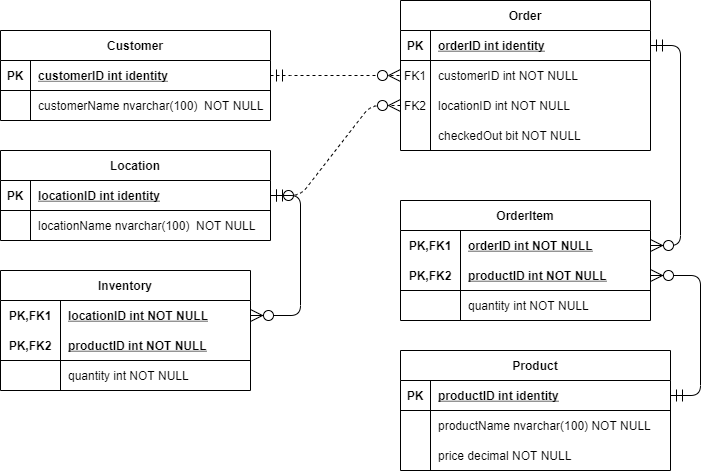

The diagram above was exported from draw.io. Its source (the exported page's mxGraphModel, read from the mxfile embedded in the PNG):
<mxGraphModel dx="868" dy="460" grid="1" gridSize="10" guides="1" tooltips="1" connect="1" arrows="1" fold="1" page="1" pageScale="1" pageWidth="850" pageHeight="1100" math="0" shadow="0" extFonts="Permanent Marker^https://fonts.googleapis.com/css?family=Permanent+Marker">
  <root>
    <mxCell id="0" />
    <mxCell id="1" parent="0" />
    <mxCell id="C-vyLk0tnHw3VtMMgP7b-2" value="Order" style="shape=table;startSize=30;container=1;collapsible=1;childLayout=tableLayout;fixedRows=1;rowLines=0;fontStyle=1;align=center;resizeLast=1;" parent="1" vertex="1">
      <mxGeometry x="520" y="90" width="250" height="150" as="geometry" />
    </mxCell>
    <mxCell id="C-vyLk0tnHw3VtMMgP7b-3" value="" style="shape=partialRectangle;collapsible=0;dropTarget=0;pointerEvents=0;fillColor=none;points=[[0,0.5],[1,0.5]];portConstraint=eastwest;top=0;left=0;right=0;bottom=1;" parent="C-vyLk0tnHw3VtMMgP7b-2" vertex="1">
      <mxGeometry y="30" width="250" height="30" as="geometry" />
    </mxCell>
    <mxCell id="C-vyLk0tnHw3VtMMgP7b-4" value="PK" style="shape=partialRectangle;overflow=hidden;connectable=0;fillColor=none;top=0;left=0;bottom=0;right=0;fontStyle=1;" parent="C-vyLk0tnHw3VtMMgP7b-3" vertex="1">
      <mxGeometry width="30" height="30" as="geometry" />
    </mxCell>
    <mxCell id="C-vyLk0tnHw3VtMMgP7b-5" value="orderID int identity" style="shape=partialRectangle;overflow=hidden;connectable=0;fillColor=none;top=0;left=0;bottom=0;right=0;align=left;spacingLeft=6;fontStyle=5;" parent="C-vyLk0tnHw3VtMMgP7b-3" vertex="1">
      <mxGeometry x="30" width="220" height="30" as="geometry" />
    </mxCell>
    <mxCell id="C-vyLk0tnHw3VtMMgP7b-6" value="" style="shape=partialRectangle;collapsible=0;dropTarget=0;pointerEvents=0;fillColor=none;points=[[0,0.5],[1,0.5]];portConstraint=eastwest;top=0;left=0;right=0;bottom=0;" parent="C-vyLk0tnHw3VtMMgP7b-2" vertex="1">
      <mxGeometry y="60" width="250" height="30" as="geometry" />
    </mxCell>
    <mxCell id="C-vyLk0tnHw3VtMMgP7b-7" value="FK1" style="shape=partialRectangle;overflow=hidden;connectable=0;fillColor=none;top=0;left=0;bottom=0;right=0;" parent="C-vyLk0tnHw3VtMMgP7b-6" vertex="1">
      <mxGeometry width="30" height="30" as="geometry" />
    </mxCell>
    <mxCell id="C-vyLk0tnHw3VtMMgP7b-8" value="customerID int NOT NULL" style="shape=partialRectangle;overflow=hidden;connectable=0;fillColor=none;top=0;left=0;bottom=0;right=0;align=left;spacingLeft=6;" parent="C-vyLk0tnHw3VtMMgP7b-6" vertex="1">
      <mxGeometry x="30" width="220" height="30" as="geometry" />
    </mxCell>
    <mxCell id="GWipeCqMmxoQJ4Ydtfvd-55" value="" style="shape=partialRectangle;collapsible=0;dropTarget=0;pointerEvents=0;fillColor=none;points=[[0,0.5],[1,0.5]];portConstraint=eastwest;top=0;left=0;right=0;bottom=0;" vertex="1" parent="C-vyLk0tnHw3VtMMgP7b-2">
      <mxGeometry y="90" width="250" height="30" as="geometry" />
    </mxCell>
    <mxCell id="GWipeCqMmxoQJ4Ydtfvd-56" value="FK2" style="shape=partialRectangle;overflow=hidden;connectable=0;fillColor=none;top=0;left=0;bottom=0;right=0;" vertex="1" parent="GWipeCqMmxoQJ4Ydtfvd-55">
      <mxGeometry width="30" height="30" as="geometry" />
    </mxCell>
    <mxCell id="GWipeCqMmxoQJ4Ydtfvd-57" value="locationID int NOT NULL" style="shape=partialRectangle;overflow=hidden;connectable=0;fillColor=none;top=0;left=0;bottom=0;right=0;align=left;spacingLeft=6;" vertex="1" parent="GWipeCqMmxoQJ4Ydtfvd-55">
      <mxGeometry x="30" width="220" height="30" as="geometry" />
    </mxCell>
    <mxCell id="GWipeCqMmxoQJ4Ydtfvd-58" value="" style="shape=partialRectangle;collapsible=0;dropTarget=0;pointerEvents=0;fillColor=none;points=[[0,0.5],[1,0.5]];portConstraint=eastwest;top=0;left=0;right=0;bottom=0;" vertex="1" parent="C-vyLk0tnHw3VtMMgP7b-2">
      <mxGeometry y="120" width="250" height="30" as="geometry" />
    </mxCell>
    <mxCell id="GWipeCqMmxoQJ4Ydtfvd-59" value="" style="shape=partialRectangle;overflow=hidden;connectable=0;fillColor=none;top=0;left=0;bottom=0;right=0;" vertex="1" parent="GWipeCqMmxoQJ4Ydtfvd-58">
      <mxGeometry width="30" height="30" as="geometry" />
    </mxCell>
    <mxCell id="GWipeCqMmxoQJ4Ydtfvd-60" value="checkedOut bit NOT NULL" style="shape=partialRectangle;overflow=hidden;connectable=0;fillColor=none;top=0;left=0;bottom=0;right=0;align=left;spacingLeft=6;" vertex="1" parent="GWipeCqMmxoQJ4Ydtfvd-58">
      <mxGeometry x="30" width="220" height="30" as="geometry" />
    </mxCell>
    <mxCell id="C-vyLk0tnHw3VtMMgP7b-23" value="Customer" style="shape=table;startSize=30;container=1;collapsible=1;childLayout=tableLayout;fixedRows=1;rowLines=0;fontStyle=1;align=center;resizeLast=1;" parent="1" vertex="1">
      <mxGeometry x="120" y="120" width="270" height="90" as="geometry" />
    </mxCell>
    <mxCell id="C-vyLk0tnHw3VtMMgP7b-24" value="" style="shape=partialRectangle;collapsible=0;dropTarget=0;pointerEvents=0;fillColor=none;points=[[0,0.5],[1,0.5]];portConstraint=eastwest;top=0;left=0;right=0;bottom=1;" parent="C-vyLk0tnHw3VtMMgP7b-23" vertex="1">
      <mxGeometry y="30" width="270" height="30" as="geometry" />
    </mxCell>
    <mxCell id="C-vyLk0tnHw3VtMMgP7b-25" value="PK" style="shape=partialRectangle;overflow=hidden;connectable=0;fillColor=none;top=0;left=0;bottom=0;right=0;fontStyle=1;" parent="C-vyLk0tnHw3VtMMgP7b-24" vertex="1">
      <mxGeometry width="30" height="30" as="geometry" />
    </mxCell>
    <mxCell id="C-vyLk0tnHw3VtMMgP7b-26" value="customerID int identity" style="shape=partialRectangle;overflow=hidden;connectable=0;fillColor=none;top=0;left=0;bottom=0;right=0;align=left;spacingLeft=6;fontStyle=5;" parent="C-vyLk0tnHw3VtMMgP7b-24" vertex="1">
      <mxGeometry x="30" width="240" height="30" as="geometry" />
    </mxCell>
    <mxCell id="C-vyLk0tnHw3VtMMgP7b-27" value="" style="shape=partialRectangle;collapsible=0;dropTarget=0;pointerEvents=0;fillColor=none;points=[[0,0.5],[1,0.5]];portConstraint=eastwest;top=0;left=0;right=0;bottom=0;" parent="C-vyLk0tnHw3VtMMgP7b-23" vertex="1">
      <mxGeometry y="60" width="270" height="30" as="geometry" />
    </mxCell>
    <mxCell id="C-vyLk0tnHw3VtMMgP7b-28" value="" style="shape=partialRectangle;overflow=hidden;connectable=0;fillColor=none;top=0;left=0;bottom=0;right=0;" parent="C-vyLk0tnHw3VtMMgP7b-27" vertex="1">
      <mxGeometry width="30" height="30" as="geometry" />
    </mxCell>
    <mxCell id="C-vyLk0tnHw3VtMMgP7b-29" value="customerName nvarchar(100)  NOT NULL" style="shape=partialRectangle;overflow=hidden;connectable=0;fillColor=none;top=0;left=0;bottom=0;right=0;align=left;spacingLeft=6;" parent="C-vyLk0tnHw3VtMMgP7b-27" vertex="1">
      <mxGeometry x="30" width="240" height="30" as="geometry" />
    </mxCell>
    <mxCell id="GWipeCqMmxoQJ4Ydtfvd-1" value="" style="edgeStyle=entityRelationEdgeStyle;fontSize=12;html=1;endArrow=ERzeroToMany;startArrow=ERmandOne;entryX=0;entryY=0.5;entryDx=0;entryDy=0;exitX=1;exitY=0.5;exitDx=0;exitDy=0;dashed=1;endSize=10;startSize=10;" edge="1" parent="1" source="C-vyLk0tnHw3VtMMgP7b-24" target="C-vyLk0tnHw3VtMMgP7b-6">
      <mxGeometry width="100" height="100" relative="1" as="geometry">
        <mxPoint x="370" y="290" as="sourcePoint" />
        <mxPoint x="470" y="190" as="targetPoint" />
      </mxGeometry>
    </mxCell>
    <mxCell id="GWipeCqMmxoQJ4Ydtfvd-13" value="OrderItem" style="shape=table;startSize=30;container=1;collapsible=1;childLayout=tableLayout;fixedRows=1;rowLines=0;fontStyle=1;align=center;resizeLast=1;fillColor=none;" vertex="1" parent="1">
      <mxGeometry x="520" y="290" width="250" height="120" as="geometry" />
    </mxCell>
    <mxCell id="GWipeCqMmxoQJ4Ydtfvd-14" value="" style="shape=partialRectangle;collapsible=0;dropTarget=0;pointerEvents=0;fillColor=none;top=0;left=0;bottom=0;right=0;points=[[0,0.5],[1,0.5]];portConstraint=eastwest;" vertex="1" parent="GWipeCqMmxoQJ4Ydtfvd-13">
      <mxGeometry y="30" width="250" height="30" as="geometry" />
    </mxCell>
    <mxCell id="GWipeCqMmxoQJ4Ydtfvd-15" value="PK,FK1" style="shape=partialRectangle;connectable=0;fillColor=none;top=0;left=0;bottom=0;right=0;fontStyle=1;overflow=hidden;" vertex="1" parent="GWipeCqMmxoQJ4Ydtfvd-14">
      <mxGeometry width="60" height="30" as="geometry" />
    </mxCell>
    <mxCell id="GWipeCqMmxoQJ4Ydtfvd-16" value="orderID int NOT NULL" style="shape=partialRectangle;connectable=0;fillColor=none;top=0;left=0;bottom=0;right=0;align=left;spacingLeft=6;fontStyle=5;overflow=hidden;" vertex="1" parent="GWipeCqMmxoQJ4Ydtfvd-14">
      <mxGeometry x="60" width="190" height="30" as="geometry" />
    </mxCell>
    <mxCell id="GWipeCqMmxoQJ4Ydtfvd-17" value="" style="shape=partialRectangle;collapsible=0;dropTarget=0;pointerEvents=0;fillColor=none;top=0;left=0;bottom=1;right=0;points=[[0,0.5],[1,0.5]];portConstraint=eastwest;" vertex="1" parent="GWipeCqMmxoQJ4Ydtfvd-13">
      <mxGeometry y="60" width="250" height="30" as="geometry" />
    </mxCell>
    <mxCell id="GWipeCqMmxoQJ4Ydtfvd-18" value="PK,FK2" style="shape=partialRectangle;connectable=0;fillColor=none;top=0;left=0;bottom=0;right=0;fontStyle=1;overflow=hidden;" vertex="1" parent="GWipeCqMmxoQJ4Ydtfvd-17">
      <mxGeometry width="60" height="30" as="geometry" />
    </mxCell>
    <mxCell id="GWipeCqMmxoQJ4Ydtfvd-19" value="productID int NOT NULL" style="shape=partialRectangle;connectable=0;fillColor=none;top=0;left=0;bottom=0;right=0;align=left;spacingLeft=6;fontStyle=5;overflow=hidden;" vertex="1" parent="GWipeCqMmxoQJ4Ydtfvd-17">
      <mxGeometry x="60" width="190" height="30" as="geometry" />
    </mxCell>
    <mxCell id="GWipeCqMmxoQJ4Ydtfvd-20" value="" style="shape=partialRectangle;collapsible=0;dropTarget=0;pointerEvents=0;fillColor=none;top=0;left=0;bottom=0;right=0;points=[[0,0.5],[1,0.5]];portConstraint=eastwest;" vertex="1" parent="GWipeCqMmxoQJ4Ydtfvd-13">
      <mxGeometry y="90" width="250" height="30" as="geometry" />
    </mxCell>
    <mxCell id="GWipeCqMmxoQJ4Ydtfvd-21" value="" style="shape=partialRectangle;connectable=0;fillColor=none;top=0;left=0;bottom=0;right=0;editable=1;overflow=hidden;" vertex="1" parent="GWipeCqMmxoQJ4Ydtfvd-20">
      <mxGeometry width="60" height="30" as="geometry" />
    </mxCell>
    <mxCell id="GWipeCqMmxoQJ4Ydtfvd-22" value="quantity int NOT NULL" style="shape=partialRectangle;connectable=0;fillColor=none;top=0;left=0;bottom=0;right=0;align=left;spacingLeft=6;overflow=hidden;" vertex="1" parent="GWipeCqMmxoQJ4Ydtfvd-20">
      <mxGeometry x="60" width="190" height="30" as="geometry" />
    </mxCell>
    <mxCell id="GWipeCqMmxoQJ4Ydtfvd-27" value="" style="edgeStyle=entityRelationEdgeStyle;fontSize=12;html=1;endArrow=ERzeroToMany;startArrow=ERmandOne;entryX=1;entryY=0.5;entryDx=0;entryDy=0;exitX=1;exitY=0.5;exitDx=0;exitDy=0;endSize=10;startSize=10;" edge="1" parent="1" source="C-vyLk0tnHw3VtMMgP7b-3" target="GWipeCqMmxoQJ4Ydtfvd-14">
      <mxGeometry width="100" height="100" relative="1" as="geometry">
        <mxPoint x="690" y="240" as="sourcePoint" />
        <mxPoint x="820" y="240" as="targetPoint" />
      </mxGeometry>
    </mxCell>
    <mxCell id="GWipeCqMmxoQJ4Ydtfvd-32" value="Location" style="shape=table;startSize=30;container=1;collapsible=1;childLayout=tableLayout;fixedRows=1;rowLines=0;fontStyle=1;align=center;resizeLast=1;" vertex="1" parent="1">
      <mxGeometry x="120" y="240" width="270" height="90" as="geometry" />
    </mxCell>
    <mxCell id="GWipeCqMmxoQJ4Ydtfvd-33" value="" style="shape=partialRectangle;collapsible=0;dropTarget=0;pointerEvents=0;fillColor=none;points=[[0,0.5],[1,0.5]];portConstraint=eastwest;top=0;left=0;right=0;bottom=1;" vertex="1" parent="GWipeCqMmxoQJ4Ydtfvd-32">
      <mxGeometry y="30" width="270" height="30" as="geometry" />
    </mxCell>
    <mxCell id="GWipeCqMmxoQJ4Ydtfvd-34" value="PK" style="shape=partialRectangle;overflow=hidden;connectable=0;fillColor=none;top=0;left=0;bottom=0;right=0;fontStyle=1;" vertex="1" parent="GWipeCqMmxoQJ4Ydtfvd-33">
      <mxGeometry width="30" height="30" as="geometry" />
    </mxCell>
    <mxCell id="GWipeCqMmxoQJ4Ydtfvd-35" value="locationID int identity" style="shape=partialRectangle;overflow=hidden;connectable=0;fillColor=none;top=0;left=0;bottom=0;right=0;align=left;spacingLeft=6;fontStyle=5;" vertex="1" parent="GWipeCqMmxoQJ4Ydtfvd-33">
      <mxGeometry x="30" width="240" height="30" as="geometry" />
    </mxCell>
    <mxCell id="GWipeCqMmxoQJ4Ydtfvd-36" value="" style="shape=partialRectangle;collapsible=0;dropTarget=0;pointerEvents=0;fillColor=none;points=[[0,0.5],[1,0.5]];portConstraint=eastwest;top=0;left=0;right=0;bottom=0;" vertex="1" parent="GWipeCqMmxoQJ4Ydtfvd-32">
      <mxGeometry y="60" width="270" height="30" as="geometry" />
    </mxCell>
    <mxCell id="GWipeCqMmxoQJ4Ydtfvd-37" value="" style="shape=partialRectangle;overflow=hidden;connectable=0;fillColor=none;top=0;left=0;bottom=0;right=0;" vertex="1" parent="GWipeCqMmxoQJ4Ydtfvd-36">
      <mxGeometry width="30" height="30" as="geometry" />
    </mxCell>
    <mxCell id="GWipeCqMmxoQJ4Ydtfvd-38" value="locationName nvarchar(100)  NOT NULL" style="shape=partialRectangle;overflow=hidden;connectable=0;fillColor=none;top=0;left=0;bottom=0;right=0;align=left;spacingLeft=6;" vertex="1" parent="GWipeCqMmxoQJ4Ydtfvd-36">
      <mxGeometry x="30" width="240" height="30" as="geometry" />
    </mxCell>
    <mxCell id="GWipeCqMmxoQJ4Ydtfvd-40" value="" style="edgeStyle=entityRelationEdgeStyle;fontSize=12;html=1;endArrow=ERzeroToMany;startArrow=ERzeroToOne;entryX=0;entryY=0.5;entryDx=0;entryDy=0;dashed=1;endSize=10;startSize=10;" edge="1" parent="1" source="GWipeCqMmxoQJ4Ydtfvd-33" target="GWipeCqMmxoQJ4Ydtfvd-55">
      <mxGeometry width="100" height="100" relative="1" as="geometry">
        <mxPoint x="440" y="260" as="sourcePoint" />
        <mxPoint x="490" y="200" as="targetPoint" />
      </mxGeometry>
    </mxCell>
    <mxCell id="GWipeCqMmxoQJ4Ydtfvd-42" value="Product" style="shape=table;startSize=30;container=1;collapsible=1;childLayout=tableLayout;fixedRows=1;rowLines=0;fontStyle=1;align=center;resizeLast=1;fillColor=none;" vertex="1" parent="1">
      <mxGeometry x="520" y="440" width="270" height="120" as="geometry" />
    </mxCell>
    <mxCell id="GWipeCqMmxoQJ4Ydtfvd-43" value="" style="shape=partialRectangle;collapsible=0;dropTarget=0;pointerEvents=0;fillColor=none;top=0;left=0;bottom=1;right=0;points=[[0,0.5],[1,0.5]];portConstraint=eastwest;" vertex="1" parent="GWipeCqMmxoQJ4Ydtfvd-42">
      <mxGeometry y="30" width="270" height="30" as="geometry" />
    </mxCell>
    <mxCell id="GWipeCqMmxoQJ4Ydtfvd-44" value="PK" style="shape=partialRectangle;connectable=0;fillColor=none;top=0;left=0;bottom=0;right=0;fontStyle=1;overflow=hidden;" vertex="1" parent="GWipeCqMmxoQJ4Ydtfvd-43">
      <mxGeometry width="30" height="30" as="geometry" />
    </mxCell>
    <mxCell id="GWipeCqMmxoQJ4Ydtfvd-45" value="productID int identity" style="shape=partialRectangle;connectable=0;fillColor=none;top=0;left=0;bottom=0;right=0;align=left;spacingLeft=6;fontStyle=5;overflow=hidden;" vertex="1" parent="GWipeCqMmxoQJ4Ydtfvd-43">
      <mxGeometry x="30" width="240" height="30" as="geometry" />
    </mxCell>
    <mxCell id="GWipeCqMmxoQJ4Ydtfvd-46" value="" style="shape=partialRectangle;collapsible=0;dropTarget=0;pointerEvents=0;fillColor=none;top=0;left=0;bottom=0;right=0;points=[[0,0.5],[1,0.5]];portConstraint=eastwest;" vertex="1" parent="GWipeCqMmxoQJ4Ydtfvd-42">
      <mxGeometry y="60" width="270" height="30" as="geometry" />
    </mxCell>
    <mxCell id="GWipeCqMmxoQJ4Ydtfvd-47" value="" style="shape=partialRectangle;connectable=0;fillColor=none;top=0;left=0;bottom=0;right=0;editable=1;overflow=hidden;" vertex="1" parent="GWipeCqMmxoQJ4Ydtfvd-46">
      <mxGeometry width="30" height="30" as="geometry" />
    </mxCell>
    <mxCell id="GWipeCqMmxoQJ4Ydtfvd-48" value="productName nvarchar(100) NOT NULL" style="shape=partialRectangle;connectable=0;fillColor=none;top=0;left=0;bottom=0;right=0;align=left;spacingLeft=6;overflow=hidden;" vertex="1" parent="GWipeCqMmxoQJ4Ydtfvd-46">
      <mxGeometry x="30" width="240" height="30" as="geometry" />
    </mxCell>
    <mxCell id="GWipeCqMmxoQJ4Ydtfvd-49" value="" style="shape=partialRectangle;collapsible=0;dropTarget=0;pointerEvents=0;fillColor=none;top=0;left=0;bottom=0;right=0;points=[[0,0.5],[1,0.5]];portConstraint=eastwest;" vertex="1" parent="GWipeCqMmxoQJ4Ydtfvd-42">
      <mxGeometry y="90" width="270" height="30" as="geometry" />
    </mxCell>
    <mxCell id="GWipeCqMmxoQJ4Ydtfvd-50" value="" style="shape=partialRectangle;connectable=0;fillColor=none;top=0;left=0;bottom=0;right=0;editable=1;overflow=hidden;" vertex="1" parent="GWipeCqMmxoQJ4Ydtfvd-49">
      <mxGeometry width="30" height="30" as="geometry" />
    </mxCell>
    <mxCell id="GWipeCqMmxoQJ4Ydtfvd-51" value="price decimal NOT NULL" style="shape=partialRectangle;connectable=0;fillColor=none;top=0;left=0;bottom=0;right=0;align=left;spacingLeft=6;overflow=hidden;" vertex="1" parent="GWipeCqMmxoQJ4Ydtfvd-49">
      <mxGeometry x="30" width="240" height="30" as="geometry" />
    </mxCell>
    <mxCell id="GWipeCqMmxoQJ4Ydtfvd-61" value="" style="edgeStyle=entityRelationEdgeStyle;fontSize=12;html=1;endArrow=ERzeroToMany;startArrow=ERmandOne;entryX=1;entryY=0.5;entryDx=0;entryDy=0;endSize=10;startSize=10;" edge="1" parent="1" target="GWipeCqMmxoQJ4Ydtfvd-17">
      <mxGeometry width="100" height="100" relative="1" as="geometry">
        <mxPoint x="790" y="485" as="sourcePoint" />
        <mxPoint x="780" y="345" as="targetPoint" />
      </mxGeometry>
    </mxCell>
    <mxCell id="GWipeCqMmxoQJ4Ydtfvd-62" value="Inventory" style="shape=table;startSize=30;container=1;collapsible=1;childLayout=tableLayout;fixedRows=1;rowLines=0;fontStyle=1;align=center;resizeLast=1;fillColor=none;" vertex="1" parent="1">
      <mxGeometry x="120" y="360" width="250" height="120" as="geometry" />
    </mxCell>
    <mxCell id="GWipeCqMmxoQJ4Ydtfvd-63" value="" style="shape=partialRectangle;collapsible=0;dropTarget=0;pointerEvents=0;fillColor=none;top=0;left=0;bottom=0;right=0;points=[[0,0.5],[1,0.5]];portConstraint=eastwest;" vertex="1" parent="GWipeCqMmxoQJ4Ydtfvd-62">
      <mxGeometry y="30" width="250" height="30" as="geometry" />
    </mxCell>
    <mxCell id="GWipeCqMmxoQJ4Ydtfvd-64" value="PK,FK1" style="shape=partialRectangle;connectable=0;fillColor=none;top=0;left=0;bottom=0;right=0;fontStyle=1;overflow=hidden;" vertex="1" parent="GWipeCqMmxoQJ4Ydtfvd-63">
      <mxGeometry width="60" height="30" as="geometry" />
    </mxCell>
    <mxCell id="GWipeCqMmxoQJ4Ydtfvd-65" value="locationID int NOT NULL" style="shape=partialRectangle;connectable=0;fillColor=none;top=0;left=0;bottom=0;right=0;align=left;spacingLeft=6;fontStyle=5;overflow=hidden;" vertex="1" parent="GWipeCqMmxoQJ4Ydtfvd-63">
      <mxGeometry x="60" width="190" height="30" as="geometry" />
    </mxCell>
    <mxCell id="GWipeCqMmxoQJ4Ydtfvd-66" value="" style="shape=partialRectangle;collapsible=0;dropTarget=0;pointerEvents=0;fillColor=none;top=0;left=0;bottom=1;right=0;points=[[0,0.5],[1,0.5]];portConstraint=eastwest;" vertex="1" parent="GWipeCqMmxoQJ4Ydtfvd-62">
      <mxGeometry y="60" width="250" height="30" as="geometry" />
    </mxCell>
    <mxCell id="GWipeCqMmxoQJ4Ydtfvd-67" value="PK,FK2" style="shape=partialRectangle;connectable=0;fillColor=none;top=0;left=0;bottom=0;right=0;fontStyle=1;overflow=hidden;" vertex="1" parent="GWipeCqMmxoQJ4Ydtfvd-66">
      <mxGeometry width="60" height="30" as="geometry" />
    </mxCell>
    <mxCell id="GWipeCqMmxoQJ4Ydtfvd-68" value="productID int NOT NULL" style="shape=partialRectangle;connectable=0;fillColor=none;top=0;left=0;bottom=0;right=0;align=left;spacingLeft=6;fontStyle=5;overflow=hidden;" vertex="1" parent="GWipeCqMmxoQJ4Ydtfvd-66">
      <mxGeometry x="60" width="190" height="30" as="geometry" />
    </mxCell>
    <mxCell id="GWipeCqMmxoQJ4Ydtfvd-69" value="" style="shape=partialRectangle;collapsible=0;dropTarget=0;pointerEvents=0;fillColor=none;top=0;left=0;bottom=0;right=0;points=[[0,0.5],[1,0.5]];portConstraint=eastwest;" vertex="1" parent="GWipeCqMmxoQJ4Ydtfvd-62">
      <mxGeometry y="90" width="250" height="30" as="geometry" />
    </mxCell>
    <mxCell id="GWipeCqMmxoQJ4Ydtfvd-70" value="" style="shape=partialRectangle;connectable=0;fillColor=none;top=0;left=0;bottom=0;right=0;editable=1;overflow=hidden;" vertex="1" parent="GWipeCqMmxoQJ4Ydtfvd-69">
      <mxGeometry width="60" height="30" as="geometry" />
    </mxCell>
    <mxCell id="GWipeCqMmxoQJ4Ydtfvd-71" value="quantity int NOT NULL" style="shape=partialRectangle;connectable=0;fillColor=none;top=0;left=0;bottom=0;right=0;align=left;spacingLeft=6;overflow=hidden;" vertex="1" parent="GWipeCqMmxoQJ4Ydtfvd-69">
      <mxGeometry x="60" width="190" height="30" as="geometry" />
    </mxCell>
    <mxCell id="GWipeCqMmxoQJ4Ydtfvd-73" value="" style="edgeStyle=entityRelationEdgeStyle;fontSize=12;html=1;endArrow=ERzeroToMany;startArrow=ERmandOne;jumpStyle=none;sourcePerimeterSpacing=0;endSize=10;startSize=10;" edge="1" parent="1" source="GWipeCqMmxoQJ4Ydtfvd-33" target="GWipeCqMmxoQJ4Ydtfvd-63">
      <mxGeometry width="100" height="100" relative="1" as="geometry">
        <mxPoint x="50" y="300" as="sourcePoint" />
        <mxPoint x="90" y="435" as="targetPoint" />
      </mxGeometry>
    </mxCell>
  </root>
</mxGraphModel>